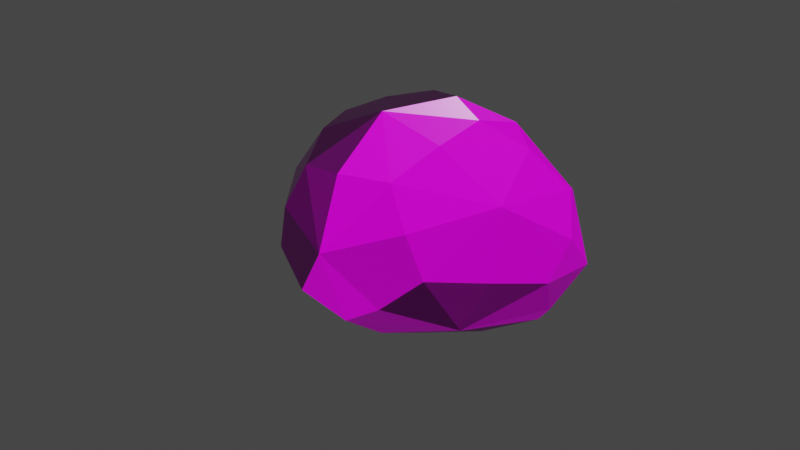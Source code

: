 # Source: boulder.blend  (saved by Blender 3.3.6; exported with 4.5.12 LTS)
import bpy
from mathutils import Matrix  # noqa: F401  (used for matrix-valued properties, if any)

bpy.ops.wm.read_factory_settings(use_empty=True)
scene = bpy.context.scene
scene.name = 'Scene'

# ---- collections
col_collection = bpy.data.collections.new('Collection'); scene.collection.children.link(col_collection)

# ---- images (referenced by path relative to the original .blend; pixels are not part of the script)
import os
ASSET_DIR = os.environ.get("B2B_ASSET_DIR", "")  # directory of the original .blend (textures are referenced by path, not embedded)
HERE = os.path.dirname(os.path.abspath(__file__))  # packed textures are extracted next to this script under _unpacked/

def load_image(name, relpath, width, height, colorspace="sRGB"):
    """Load a texture the original file referenced (path relative to the .blend, or extracted next to this script)."""
    p = next((c for c in (os.path.join(HERE, relpath), os.path.join(ASSET_DIR, relpath)) if relpath and os.path.exists(c)), "")
    if p:
        img = bpy.data.images.load(p, check_existing=True)
        img.name = name
    else:  # same state as the original file: an image datablock whose file is absent (Cycles renders it pink)
        img = bpy.data.images.new(name, width, height)
        img.source = "FILE"
        img.filepath = "//" + (relpath or name)
    img.colorspace_settings.name = colorspace
    return img
img_rocks_ground_06_diff_4k_png = load_image('rocks_ground_06_diff_4k.png', 'rocks_ground_06_diff_1k.jpg', 1024, 1024, 'sRGB')
img_rocks_ground_06_nor_4k_png = load_image('rocks_ground_06_nor_4k.png', 'rocks_ground_06_nor_gl_1k.exr', 1024, 1024, 'Non-Color')
img_rocks_ground_06_rough_4k_png = load_image('rocks_ground_06_rough_4k.png', 'rocks_ground_06_rough_1k.jpg', 1024, 1024, 'Non-Color')
img_rocks_ground_06_disp_4k_png = load_image('rocks_ground_06_disp_4k.png', 'rocks_ground_06_disp_1k.png', 1024, 1024, 'Non-Color')

# ---- materials (node trees are filled in below, after node groups)
mat_rocks_ground_06 = bpy.data.materials.new('rocks_ground_06')
mat_rocks_ground_06.displacement_method = 'DISPLACEMENT'
mat_rocks_ground_06.use_transparent_shadow = False

# ---- material node trees
mat_rocks_ground_06.use_nodes = True; mat_rocks_ground_06.node_tree.nodes.clear()
_N = mat_rocks_ground_06.node_tree.nodes; _L = mat_rocks_ground_06.node_tree.links
n0 = _N.new('NodeFrame'); n0.name = 'Frame.001'; n0.location = (-1491, 255)
n0.label = 'Tiling'
n0.width = 530
n1 = _N.new('NodeFrame'); n1.name = 'Textures'; n1.location = (-687, 549)
n1.label = 'Textures'
n1.width = 535
n2 = _N.new('ShaderNodeOutputMaterial'); n2.name = 'Material Output'; n2.location = (704, 147)
n3 = _N.new('ShaderNodeTexCoord'); n3.name = 'Texture Coordinate'; n3.location = (30, -38)
n4 = _N.new('ShaderNodeMapping'); n4.name = 'Mapping'; n4.location = (260, -30)
n4.width = 240
n5 = _N.new('ShaderNodeBsdfPrincipled'); n5.name = 'Principled BSDF'; n5.location = (85, 457)
n5.distribution = 'GGX'
n5.subsurface_method = 'BURLEY'
n5.inputs[3].default_value = 1.45
n5.inputs[27].default_value = (0.0, 0.0, 0.0, 1.0)
n5.inputs[28].default_value = 1.0
n6 = _N.new('ShaderNodeDisplacement'); n6.name = 'Displacement'; n6.location = (135, -275)
n6.inputs[2].default_value = 0.2
n7 = _N.new('ShaderNodeNormalMap'); n7.name = 'Normal Map'; n7.location = (364, -689)
n7.width = 141
n8 = _N.new('ShaderNodeTexImage'); n8.name = 'Image Texture'; n8.location = (39, -30)
n8.width = 289
n8.image = img_rocks_ground_06_diff_4k_png
n9 = _N.new('ShaderNodeTexImage'); n9.name = 'Image Texture.003'; n9.location = (30, -790)
n9.width = 294
n9.image = img_rocks_ground_06_nor_4k_png
n10 = _N.new('ShaderNodeTexImage'); n10.name = 'Image Texture.002'; n10.location = (30, -527)
n10.width = 278
n10.image = img_rocks_ground_06_rough_4k_png
n11 = _N.new('ShaderNodeTexImage'); n11.name = 'Image Texture.006'; n11.location = (37, -1090)
n11.width = 303
n11.image = img_rocks_ground_06_disp_4k_png
n3.parent = n0
n4.parent = n0
n7.parent = n1
n8.parent = n1
n9.parent = n1
n10.parent = n1
n11.parent = n1
_L.new(n5.outputs[0], n2.inputs[0])
_L.new(n4.outputs[0], n8.inputs[0])
_L.new(n9.outputs[0], n7.inputs[1])
_L.new(n6.outputs[0], n2.inputs[2])
_L.new(n4.outputs[0], n10.inputs[0])
_L.new(n4.outputs[0], n9.inputs[0])
_L.new(n11.outputs[0], n6.inputs[0])
_L.new(n4.outputs[0], n11.inputs[0])
_L.new(n3.outputs[2], n4.inputs[0])
_L.new(n8.outputs[0], n5.inputs[0])
_L.new(n7.outputs[0], n5.inputs[5])
_L.new(n10.outputs[0], n5.inputs[2])
n2.is_active_output = True

# ---- world
world_world = bpy.data.worlds.new('World'); scene.world = world_world
world_world.use_nodes = True; world_world.node_tree.nodes.clear()
_N = world_world.node_tree.nodes; _L = world_world.node_tree.links
n0 = _N.new('ShaderNodeOutputWorld'); n0.name = 'World Output'; n0.location = (300, 300)
n1 = _N.new('ShaderNodeBackground'); n1.name = 'Background'; n1.location = (10, 300)
n1.inputs[0].default_value = (0.05088, 0.05088, 0.05088, 1.0)
_L.new(n1.outputs[0], n0.inputs[0])
n0.is_active_output = True
world_world.color = (0.05088, 0.05088, 0.05088)
world_world.use_sun_shadow = False
world_world.sun_shadow_jitter_overblur = 0.0

# ---- meshes
me_icosphere = bpy.data.meshes.new('Icosphere')
me_icosphere.from_pydata([(0.4276, 0.1679, -0.6869), (0.7125, -0.5933, -0.5302), (-0.2811, -0.9579, -0.4704), (-1.08, 0.2024, -0.5143), (-0.2725, 0.8466, -0.4858), (1.229, 0.6275, -0.3572), (0.2118, -1.588, 0.2854), (-0.7637, -0.5944, 0.4431), (-0.7587, 0.5054, 0.4118), (0.2067, 0.8485, 0.6801), (0.789, -0.1381, 0.3876), (-0.3219, -0.2002, 0.8494)], [], [(0, 1, 2), (1, 0, 5), (0, 2, 3), (0, 3, 4), (0, 4, 5), (1, 5, 10), (2, 1, 6), (3, 2, 7), (4, 3, 8), (5, 4, 9), (1, 10, 6), (2, 6, 7), (3, 7, 8), (4, 8, 9), (5, 9, 10), (6, 10, 11), (7, 6, 11), (8, 7, 11), (9, 8, 11), (10, 9, 11)])
_uv = me_icosphere.uv_layers.new(name='UVMap')
_uv.uv.foreach_set('vector', [0.2921, 0.1649, 0.4167, 0.2837, 0.2585, 0.4414, 0.4167, 0.2837, 0.2921, 0.1649, 0.408, 0.0, 0.2921, 0.1649, 0.2585, 0.4414, 0.0, 0.2899, 0.2921, 0.1649, 0.0, 0.2899, 0.09804, 0.09343, 0.2921, 0.1649, 0.09804, 0.09343, 0.408, 0.0, 0.7514, 0.7188, 0.7514, 1.0, 0.656, 0.8145, 0.2585, 0.4414, 0.4167, 0.2837, 0.4167, 0.5071, 0.202, 0.5071, 0.202, 0.806, 0.0, 0.6899, 0.9887, 0.7753, 0.9726, 0.9796, 0.7859, 0.8756, 0.9887, 0.4829, 0.9887, 0.7753, 0.7514, 0.6531, 0.7514, 0.7188, 0.656, 0.8145, 0.6536, 0.4829, 0.202, 0.806, 0.0501, 0.983, 0.0, 0.6899, 0.7906, 0.0, 0.7604, 0.2624, 0.6125, 0.08271, 0.9887, 0.7753, 0.7859, 0.8756, 0.7514, 0.6531, 0.7514, 1.0, 0.4599, 0.9709, 0.656, 0.8145, 0.6536, 0.4829, 0.656, 0.8145, 0.4167, 0.7229, 0.7604, 0.2624, 0.7906, 0.4829, 0.6088, 0.2811, 0.6125, 0.08271, 0.7604, 0.2624, 0.6088, 0.2811, 0.4167, 0.1363, 0.6125, 0.08271, 0.6088, 0.2811, 0.656, 0.8145, 0.4599, 0.9709, 0.4167, 0.7229])
me_icosphere.materials.append(mat_rocks_ground_06)
me_icosphere.update()

# ---- objects
ob_icosphere = bpy.data.objects.new('Icosphere', me_icosphere)

# ---- transforms, parenting, visibility, modifiers, constraints
ob_icosphere.location = (0.0, 0.0, 0.0)
ob_icosphere.scale = (1.522, 1.522, 1.522)
_m = ob_icosphere.modifiers.new('Subdivision', 'SUBSURF')
_m.render_levels = 1

# ---- collection membership
col_collection.objects.link(ob_icosphere)

# ---- scene / render settings (as saved in the file)
scene.frame_start = 1; scene.frame_end = 250; scene.frame_set(1)
scene.render.engine = 'BLENDER_EEVEE_NEXT'
scene.cycles.sampling_pattern = 'TABULATED_SOBOL'
scene.cycles.use_light_tree = False
scene.view_settings.view_transform = 'Filmic'
bpy.context.view_layer.update()

# ---- added for rendering (the .blend has no active camera and no usable light): camera, sun
cam_auto = bpy.data.cameras.new('AutoCamera')
cam_auto.lens = 50.0
cam_auto.sensor_width = 36.0
cam_auto.clip_end = 1000.0
ob_auto_camera = bpy.data.objects.new('AutoCamera', cam_auto)
scene.collection.objects.link(ob_auto_camera)
ob_auto_camera.location = (5.31066, -6.80011, 4.28198)
ob_auto_camera.rotation_euler = (1.09748, -7.21219e-08, 0.694738)
scene.camera = ob_auto_camera
light_auto_sun = bpy.data.lights.new('AutoSun', 'SUN')
light_auto_sun.energy = 3.0
light_auto_sun.angle = 0.0523599
ob_auto_sun = bpy.data.objects.new('AutoSun', light_auto_sun)
scene.collection.objects.link(ob_auto_sun)
ob_auto_sun.rotation_euler = (0.872665, 0.174533, 0.523599)
bpy.context.view_layer.update()
